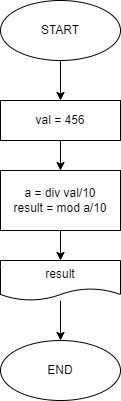

The diagram above was exported from draw.io. Its source (the exported page's mxGraphModel, read from the mxfile embedded in the PNG):
<mxGraphModel dx="890" dy="334" grid="1" gridSize="10" guides="1" tooltips="1" connect="1" arrows="1" fold="1" page="1" pageScale="1" pageWidth="827" pageHeight="1169" math="0" shadow="0">
  <root>
    <mxCell id="0" />
    <mxCell id="1" parent="0" />
    <mxCell id="4" value="" style="edgeStyle=none;html=1;" edge="1" parent="1" source="2" target="3">
      <mxGeometry relative="1" as="geometry" />
    </mxCell>
    <mxCell id="2" value="START" style="ellipse;whiteSpace=wrap;html=1;" vertex="1" parent="1">
      <mxGeometry x="354" y="30" width="120" height="60" as="geometry" />
    </mxCell>
    <mxCell id="6" value="" style="edgeStyle=none;html=1;" edge="1" parent="1" source="3" target="5">
      <mxGeometry relative="1" as="geometry" />
    </mxCell>
    <mxCell id="3" value="val = 456" style="whiteSpace=wrap;html=1;" vertex="1" parent="1">
      <mxGeometry x="354" y="130" width="120" height="40" as="geometry" />
    </mxCell>
    <mxCell id="8" value="" style="edgeStyle=none;html=1;" edge="1" parent="1" source="5" target="7">
      <mxGeometry relative="1" as="geometry" />
    </mxCell>
    <mxCell id="5" value="a = div val/10&lt;br&gt;result = mod a/10" style="whiteSpace=wrap;html=1;" vertex="1" parent="1">
      <mxGeometry x="354" y="200" width="120" height="60" as="geometry" />
    </mxCell>
    <mxCell id="10" value="" style="edgeStyle=none;html=1;" edge="1" parent="1" source="7" target="9">
      <mxGeometry relative="1" as="geometry" />
    </mxCell>
    <mxCell id="7" value="result" style="shape=document;whiteSpace=wrap;html=1;boundedLbl=1;" vertex="1" parent="1">
      <mxGeometry x="354" y="290" width="120" height="40" as="geometry" />
    </mxCell>
    <mxCell id="9" value="END" style="ellipse;whiteSpace=wrap;html=1;" vertex="1" parent="1">
      <mxGeometry x="354" y="370" width="120" height="60" as="geometry" />
    </mxCell>
  </root>
</mxGraphModel>